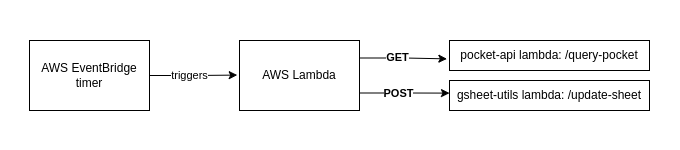

The diagram above was exported from draw.io. Its source (the exported page's mxGraphModel, read from the mxfile embedded in the PNG):
<mxGraphModel dx="2468" dy="625" grid="1" gridSize="10" guides="1" tooltips="1" connect="1" arrows="1" fold="1" page="1" pageScale="1" pageWidth="827" pageHeight="1169" math="0" shadow="0">
  <root>
    <mxCell id="0" />
    <mxCell id="1" parent="0" />
    <mxCell id="Iwrh_LaGAlmC4Ij0Ow8b-20" value="" style="rounded=0;whiteSpace=wrap;html=1;strokeColor=none;" vertex="1" parent="1">
      <mxGeometry x="-20" y="250" width="680" height="150" as="geometry" />
    </mxCell>
    <mxCell id="Iwrh_LaGAlmC4Ij0Ow8b-18" style="edgeStyle=orthogonalEdgeStyle;rounded=0;orthogonalLoop=1;jettySize=auto;html=1;entryX=-0.019;entryY=0.494;entryDx=0;entryDy=0;entryPerimeter=0;" edge="1" parent="1" source="Iwrh_LaGAlmC4Ij0Ow8b-1" target="Iwrh_LaGAlmC4Ij0Ow8b-2">
      <mxGeometry relative="1" as="geometry" />
    </mxCell>
    <mxCell id="Iwrh_LaGAlmC4Ij0Ow8b-19" value="triggers" style="edgeLabel;html=1;align=center;verticalAlign=middle;resizable=0;points=[];" vertex="1" connectable="0" parent="Iwrh_LaGAlmC4Ij0Ow8b-18">
      <mxGeometry x="-0.1035" relative="1" as="geometry">
        <mxPoint as="offset" />
      </mxGeometry>
    </mxCell>
    <mxCell id="Iwrh_LaGAlmC4Ij0Ow8b-1" value="AWS EventBridge timer" style="rounded=0;whiteSpace=wrap;html=1;" vertex="1" parent="1">
      <mxGeometry x="10" y="290" width="120" height="70" as="geometry" />
    </mxCell>
    <mxCell id="Iwrh_LaGAlmC4Ij0Ow8b-14" style="edgeStyle=orthogonalEdgeStyle;rounded=0;orthogonalLoop=1;jettySize=auto;html=1;exitX=1;exitY=0.25;exitDx=0;exitDy=0;entryX=-0.013;entryY=0.612;entryDx=0;entryDy=0;entryPerimeter=0;" edge="1" parent="1" source="Iwrh_LaGAlmC4Ij0Ow8b-2" target="Iwrh_LaGAlmC4Ij0Ow8b-3">
      <mxGeometry relative="1" as="geometry" />
    </mxCell>
    <mxCell id="Iwrh_LaGAlmC4Ij0Ow8b-16" value="&lt;b&gt;GET&lt;/b&gt;" style="edgeLabel;html=1;align=center;verticalAlign=middle;resizable=0;points=[];" vertex="1" connectable="0" parent="Iwrh_LaGAlmC4Ij0Ow8b-14">
      <mxGeometry x="-0.1494" y="1" relative="1" as="geometry">
        <mxPoint as="offset" />
      </mxGeometry>
    </mxCell>
    <mxCell id="Iwrh_LaGAlmC4Ij0Ow8b-15" style="edgeStyle=orthogonalEdgeStyle;rounded=0;orthogonalLoop=1;jettySize=auto;html=1;exitX=1;exitY=0.75;exitDx=0;exitDy=0;entryX=0;entryY=0.42;entryDx=0;entryDy=0;entryPerimeter=0;" edge="1" parent="1" source="Iwrh_LaGAlmC4Ij0Ow8b-2" target="Iwrh_LaGAlmC4Ij0Ow8b-12">
      <mxGeometry relative="1" as="geometry" />
    </mxCell>
    <mxCell id="Iwrh_LaGAlmC4Ij0Ow8b-17" value="&lt;b&gt;POST&lt;/b&gt;" style="edgeLabel;html=1;align=center;verticalAlign=middle;resizable=0;points=[];" vertex="1" connectable="0" parent="Iwrh_LaGAlmC4Ij0Ow8b-15">
      <mxGeometry x="-0.1513" relative="1" as="geometry">
        <mxPoint as="offset" />
      </mxGeometry>
    </mxCell>
    <mxCell id="Iwrh_LaGAlmC4Ij0Ow8b-2" value="AWS Lambda" style="rounded=0;whiteSpace=wrap;html=1;" vertex="1" parent="1">
      <mxGeometry x="220" y="290" width="120" height="70" as="geometry" />
    </mxCell>
    <mxCell id="Iwrh_LaGAlmC4Ij0Ow8b-3" value="pocket-api lambda: /query-pocket" style="rounded=0;whiteSpace=wrap;html=1;" vertex="1" parent="1">
      <mxGeometry x="430" y="290" width="200" height="30" as="geometry" />
    </mxCell>
    <mxCell id="Iwrh_LaGAlmC4Ij0Ow8b-12" value="gsheet-utils lambda: /update-sheet" style="rounded=0;whiteSpace=wrap;html=1;" vertex="1" parent="1">
      <mxGeometry x="430" y="330" width="200" height="30" as="geometry" />
    </mxCell>
  </root>
</mxGraphModel>